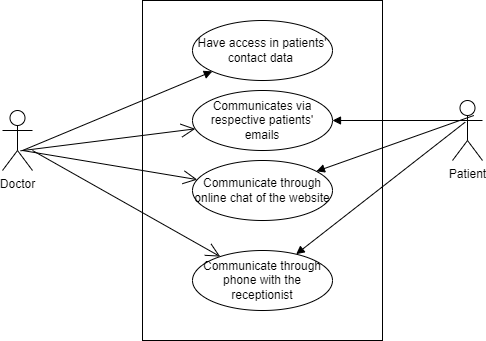

The diagram above was exported from draw.io. Its source (the exported page's mxGraphModel, read from the mxfile embedded in the PNG):
<mxGraphModel dx="782" dy="421" grid="1" gridSize="10" guides="1" tooltips="1" connect="1" arrows="1" fold="1" page="1" pageScale="1" pageWidth="850" pageHeight="1100" math="0" shadow="0">
  <root>
    <mxCell id="0" />
    <mxCell id="1" parent="0" />
    <mxCell id="_RGBReat0IxAvN8dtYN4-1" value="Object" style="html=1;" vertex="1" parent="1">
      <mxGeometry x="290" y="50" width="240" height="340" as="geometry" />
    </mxCell>
    <mxCell id="_RGBReat0IxAvN8dtYN4-2" value="Doctor&lt;br&gt;" style="shape=umlActor;verticalLabelPosition=bottom;verticalAlign=top;html=1;" vertex="1" parent="1">
      <mxGeometry x="150" y="160" width="30" height="60" as="geometry" />
    </mxCell>
    <mxCell id="_RGBReat0IxAvN8dtYN4-3" value="Patient" style="shape=umlActor;verticalLabelPosition=bottom;verticalAlign=top;html=1;" vertex="1" parent="1">
      <mxGeometry x="600" y="150" width="30" height="60" as="geometry" />
    </mxCell>
    <mxCell id="_RGBReat0IxAvN8dtYN4-4" value="Communicates via respective patients' emails" style="ellipse;whiteSpace=wrap;html=1;" vertex="1" parent="1">
      <mxGeometry x="340" y="140" width="140" height="60" as="geometry" />
    </mxCell>
    <mxCell id="_RGBReat0IxAvN8dtYN4-5" value="Communicate through online chat of the website" style="ellipse;whiteSpace=wrap;html=1;" vertex="1" parent="1">
      <mxGeometry x="340" y="210" width="140" height="60" as="geometry" />
    </mxCell>
    <mxCell id="_RGBReat0IxAvN8dtYN4-6" value="Communicate through phone with the receptionist" style="ellipse;whiteSpace=wrap;html=1;" vertex="1" parent="1">
      <mxGeometry x="340" y="300" width="140" height="60" as="geometry" />
    </mxCell>
    <mxCell id="_RGBReat0IxAvN8dtYN4-8" value="Have access in patients' contact data&amp;nbsp;" style="ellipse;whiteSpace=wrap;html=1;" vertex="1" parent="1">
      <mxGeometry x="340" y="70" width="140" height="60" as="geometry" />
    </mxCell>
    <mxCell id="_RGBReat0IxAvN8dtYN4-9" value="" style="html=1;verticalAlign=bottom;endArrow=block;rounded=0;" edge="1" parent="1" target="_RGBReat0IxAvN8dtYN4-8">
      <mxGeometry width="80" relative="1" as="geometry">
        <mxPoint x="170" y="200" as="sourcePoint" />
        <mxPoint x="250" y="200" as="targetPoint" />
      </mxGeometry>
    </mxCell>
    <mxCell id="_RGBReat0IxAvN8dtYN4-10" value="" style="endArrow=open;endFill=1;endSize=12;html=1;rounded=0;exitX=0.6;exitY=0.672;exitDx=0;exitDy=0;exitPerimeter=0;" edge="1" parent="1" source="_RGBReat0IxAvN8dtYN4-2" target="_RGBReat0IxAvN8dtYN4-4">
      <mxGeometry width="160" relative="1" as="geometry">
        <mxPoint x="180" y="200" as="sourcePoint" />
        <mxPoint x="340" y="200" as="targetPoint" />
      </mxGeometry>
    </mxCell>
    <mxCell id="_RGBReat0IxAvN8dtYN4-11" value="" style="endArrow=open;endFill=1;endSize=12;html=1;rounded=0;" edge="1" parent="1" target="_RGBReat0IxAvN8dtYN4-5">
      <mxGeometry width="160" relative="1" as="geometry">
        <mxPoint x="170" y="200" as="sourcePoint" />
        <mxPoint x="350" y="210" as="targetPoint" />
      </mxGeometry>
    </mxCell>
    <mxCell id="_RGBReat0IxAvN8dtYN4-12" value="" style="endArrow=open;endFill=1;endSize=12;html=1;rounded=0;" edge="1" parent="1" target="_RGBReat0IxAvN8dtYN4-6">
      <mxGeometry width="160" relative="1" as="geometry">
        <mxPoint x="180" y="200" as="sourcePoint" />
        <mxPoint x="340" y="200" as="targetPoint" />
      </mxGeometry>
    </mxCell>
    <mxCell id="_RGBReat0IxAvN8dtYN4-14" value="" style="html=1;verticalAlign=bottom;endArrow=block;rounded=0;exitX=0.711;exitY=0.25;exitDx=0;exitDy=0;exitPerimeter=0;" edge="1" parent="1" source="_RGBReat0IxAvN8dtYN4-3" target="_RGBReat0IxAvN8dtYN4-5">
      <mxGeometry width="80" relative="1" as="geometry">
        <mxPoint x="530" y="260" as="sourcePoint" />
        <mxPoint x="550" y="300" as="targetPoint" />
      </mxGeometry>
    </mxCell>
    <mxCell id="_RGBReat0IxAvN8dtYN4-17" value="" style="html=1;verticalAlign=bottom;endArrow=block;rounded=0;" edge="1" parent="1" target="_RGBReat0IxAvN8dtYN4-4">
      <mxGeometry width="80" relative="1" as="geometry">
        <mxPoint x="610" y="170" as="sourcePoint" />
        <mxPoint x="600" y="140" as="targetPoint" />
      </mxGeometry>
    </mxCell>
    <mxCell id="_RGBReat0IxAvN8dtYN4-18" value="" style="html=1;verticalAlign=bottom;endArrow=block;rounded=0;exitX=0.422;exitY=0.361;exitDx=0;exitDy=0;exitPerimeter=0;" edge="1" parent="1" source="_RGBReat0IxAvN8dtYN4-3" target="_RGBReat0IxAvN8dtYN4-6">
      <mxGeometry width="80" relative="1" as="geometry">
        <mxPoint x="570" y="270" as="sourcePoint" />
        <mxPoint x="650" y="270" as="targetPoint" />
      </mxGeometry>
    </mxCell>
  </root>
</mxGraphModel>